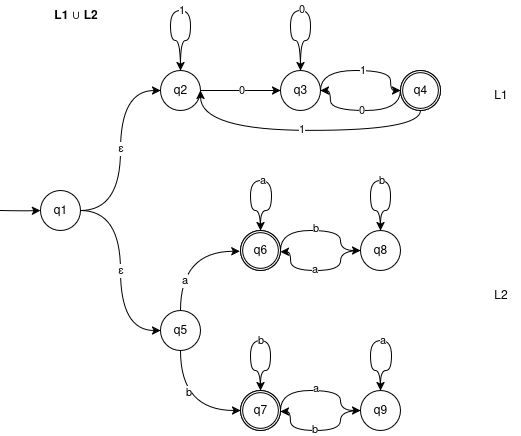

The diagram above was exported from draw.io. Its source (the exported page's mxGraphModel, read from the mxfile embedded in the PNG):
<mxGraphModel dx="983" dy="528" grid="1" gridSize="10" guides="1" tooltips="1" connect="1" arrows="1" fold="1" page="1" pageScale="1" pageWidth="827" pageHeight="1169" math="0" shadow="0">
  <root>
    <mxCell id="0" />
    <mxCell id="1" parent="0" />
    <mxCell id="hyC4cBtdMWrGHSZAE5ae-5" style="edgeStyle=orthogonalEdgeStyle;rounded=0;orthogonalLoop=1;jettySize=auto;html=1;exitX=0.5;exitY=0;exitDx=0;exitDy=0;curved=1;entryX=0.5;entryY=0;entryDx=0;entryDy=0;" parent="1" source="hyC4cBtdMWrGHSZAE5ae-1" target="hyC4cBtdMWrGHSZAE5ae-1" edge="1">
      <mxGeometry relative="1" as="geometry">
        <mxPoint x="370" y="310" as="targetPoint" />
        <Array as="points">
          <mxPoint x="340" y="330" />
          <mxPoint x="330" y="330" />
          <mxPoint x="330" y="300" />
          <mxPoint x="350" y="300" />
          <mxPoint x="350" y="330" />
          <mxPoint x="340" y="330" />
        </Array>
      </mxGeometry>
    </mxCell>
    <mxCell id="hyC4cBtdMWrGHSZAE5ae-6" value="1" style="edgeLabel;html=1;align=center;verticalAlign=middle;resizable=0;points=[];" parent="hyC4cBtdMWrGHSZAE5ae-5" vertex="1" connectable="0">
      <mxGeometry x="0.0208" y="-2" relative="1" as="geometry">
        <mxPoint x="-1" y="-2" as="offset" />
      </mxGeometry>
    </mxCell>
    <mxCell id="hyC4cBtdMWrGHSZAE5ae-8" value="" style="edgeStyle=orthogonalEdgeStyle;rounded=0;orthogonalLoop=1;jettySize=auto;html=1;curved=1;" parent="1" source="hyC4cBtdMWrGHSZAE5ae-1" target="hyC4cBtdMWrGHSZAE5ae-7" edge="1">
      <mxGeometry relative="1" as="geometry" />
    </mxCell>
    <mxCell id="hyC4cBtdMWrGHSZAE5ae-9" value="0" style="edgeLabel;html=1;align=center;verticalAlign=middle;resizable=0;points=[];" parent="hyC4cBtdMWrGHSZAE5ae-8" vertex="1" connectable="0">
      <mxGeometry x="-0.0655" y="-1" relative="1" as="geometry">
        <mxPoint x="3" y="-1" as="offset" />
      </mxGeometry>
    </mxCell>
    <mxCell id="hyC4cBtdMWrGHSZAE5ae-1" value="q2" style="ellipse;whiteSpace=wrap;html=1;aspect=fixed;" parent="1" vertex="1">
      <mxGeometry x="320" y="360" width="40" height="40" as="geometry" />
    </mxCell>
    <mxCell id="hyC4cBtdMWrGHSZAE5ae-10" style="edgeStyle=orthogonalEdgeStyle;rounded=0;orthogonalLoop=1;jettySize=auto;html=1;exitX=0.5;exitY=0;exitDx=0;exitDy=0;curved=1;entryX=0.5;entryY=0;entryDx=0;entryDy=0;" parent="1" source="hyC4cBtdMWrGHSZAE5ae-7" target="hyC4cBtdMWrGHSZAE5ae-7" edge="1">
      <mxGeometry relative="1" as="geometry">
        <mxPoint x="460.2380952380952" y="320" as="targetPoint" />
        <Array as="points">
          <mxPoint x="460" y="330" />
          <mxPoint x="450" y="330" />
          <mxPoint x="450" y="300" />
          <mxPoint x="470" y="300" />
          <mxPoint x="470" y="330" />
          <mxPoint x="460" y="330" />
        </Array>
      </mxGeometry>
    </mxCell>
    <mxCell id="hyC4cBtdMWrGHSZAE5ae-11" value="0" style="edgeLabel;html=1;align=center;verticalAlign=middle;resizable=0;points=[];" parent="hyC4cBtdMWrGHSZAE5ae-10" vertex="1" connectable="0">
      <mxGeometry x="0.0089" y="1" relative="1" as="geometry">
        <mxPoint as="offset" />
      </mxGeometry>
    </mxCell>
    <mxCell id="hyC4cBtdMWrGHSZAE5ae-13" value="" style="edgeStyle=orthogonalEdgeStyle;rounded=0;orthogonalLoop=1;jettySize=auto;html=1;entryX=0;entryY=0.5;entryDx=0;entryDy=0;curved=1;exitX=1;exitY=0.5;exitDx=0;exitDy=0;" parent="1" source="hyC4cBtdMWrGHSZAE5ae-7" target="hyC4cBtdMWrGHSZAE5ae-12" edge="1">
      <mxGeometry relative="1" as="geometry">
        <Array as="points">
          <mxPoint x="480" y="360" />
          <mxPoint x="550" y="360" />
          <mxPoint x="550" y="380" />
        </Array>
      </mxGeometry>
    </mxCell>
    <mxCell id="hyC4cBtdMWrGHSZAE5ae-14" value="1" style="edgeLabel;html=1;align=center;verticalAlign=middle;resizable=0;points=[];" parent="hyC4cBtdMWrGHSZAE5ae-13" vertex="1" connectable="0">
      <mxGeometry x="-0.0893" relative="1" as="geometry">
        <mxPoint x="7" as="offset" />
      </mxGeometry>
    </mxCell>
    <mxCell id="hyC4cBtdMWrGHSZAE5ae-18" style="edgeStyle=orthogonalEdgeStyle;rounded=0;orthogonalLoop=1;jettySize=auto;html=1;entryX=0;entryY=0.5;entryDx=0;entryDy=0;curved=1;exitX=1;exitY=0.5;exitDx=0;exitDy=0;startArrow=classic;startFill=1;endArrow=none;endFill=0;" parent="1" source="hyC4cBtdMWrGHSZAE5ae-7" target="hyC4cBtdMWrGHSZAE5ae-12" edge="1">
      <mxGeometry relative="1" as="geometry">
        <Array as="points">
          <mxPoint x="490" y="380" />
          <mxPoint x="490" y="400" />
          <mxPoint x="560" y="400" />
        </Array>
      </mxGeometry>
    </mxCell>
    <mxCell id="hyC4cBtdMWrGHSZAE5ae-19" value="0" style="edgeLabel;html=1;align=center;verticalAlign=middle;resizable=0;points=[];" parent="hyC4cBtdMWrGHSZAE5ae-18" vertex="1" connectable="0">
      <mxGeometry x="-0.0754" y="-2" relative="1" as="geometry">
        <mxPoint x="5" y="-2" as="offset" />
      </mxGeometry>
    </mxCell>
    <mxCell id="hyC4cBtdMWrGHSZAE5ae-7" value="q3" style="ellipse;whiteSpace=wrap;html=1;aspect=fixed;" parent="1" vertex="1">
      <mxGeometry x="440" y="360" width="40" height="40" as="geometry" />
    </mxCell>
    <mxCell id="hyC4cBtdMWrGHSZAE5ae-16" style="edgeStyle=orthogonalEdgeStyle;rounded=0;orthogonalLoop=1;jettySize=auto;html=1;entryX=1;entryY=0.5;entryDx=0;entryDy=0;curved=1;" parent="1" source="hyC4cBtdMWrGHSZAE5ae-12" target="hyC4cBtdMWrGHSZAE5ae-1" edge="1">
      <mxGeometry relative="1" as="geometry">
        <Array as="points">
          <mxPoint x="580" y="420" />
          <mxPoint x="360" y="420" />
        </Array>
      </mxGeometry>
    </mxCell>
    <mxCell id="hyC4cBtdMWrGHSZAE5ae-17" value="1" style="edgeLabel;html=1;align=center;verticalAlign=middle;resizable=0;points=[];" parent="hyC4cBtdMWrGHSZAE5ae-16" vertex="1" connectable="0">
      <mxGeometry x="-0.0255" y="-1" relative="1" as="geometry">
        <mxPoint x="-3" as="offset" />
      </mxGeometry>
    </mxCell>
    <mxCell id="hyC4cBtdMWrGHSZAE5ae-12" value="q4" style="ellipse;whiteSpace=wrap;html=1;aspect=fixed;shadow=0;perimeterSpacing=0;fillStyle=auto;fillColor=none;strokeColor=default;" parent="1" vertex="1">
      <mxGeometry x="560" y="360" width="40" height="40" as="geometry" />
    </mxCell>
    <mxCell id="hyC4cBtdMWrGHSZAE5ae-20" value="" style="verticalLabelPosition=bottom;verticalAlign=top;html=1;shape=mxgraph.basic.donut;dx=2.14;" parent="1" vertex="1">
      <mxGeometry x="560" y="360" width="40" height="40" as="geometry" />
    </mxCell>
    <mxCell id="N0VXm_pF8uc1KtFjI6Xo-1" value="" style="edgeStyle=orthogonalEdgeStyle;rounded=0;orthogonalLoop=1;jettySize=auto;html=1;curved=1;entryX=-0.018;entryY=0.519;entryDx=0;entryDy=0;entryPerimeter=0;" edge="1" parent="1" source="N0VXm_pF8uc1KtFjI6Xo-3" target="N0VXm_pF8uc1KtFjI6Xo-10">
      <mxGeometry relative="1" as="geometry">
        <Array as="points">
          <mxPoint x="340" y="541" />
        </Array>
      </mxGeometry>
    </mxCell>
    <mxCell id="N0VXm_pF8uc1KtFjI6Xo-2" value="a" style="edgeLabel;html=1;align=center;verticalAlign=middle;resizable=0;points=[];" vertex="1" connectable="0" parent="N0VXm_pF8uc1KtFjI6Xo-1">
      <mxGeometry x="-0.0655" y="-1" relative="1" as="geometry">
        <mxPoint x="3" y="25" as="offset" />
      </mxGeometry>
    </mxCell>
    <mxCell id="N0VXm_pF8uc1KtFjI6Xo-3" value="q5" style="ellipse;whiteSpace=wrap;html=1;aspect=fixed;" vertex="1" parent="1">
      <mxGeometry x="320" y="600" width="40" height="40" as="geometry" />
    </mxCell>
    <mxCell id="N0VXm_pF8uc1KtFjI6Xo-6" value="" style="group" vertex="1" connectable="0" parent="1">
      <mxGeometry x="400" y="520" width="40" height="40" as="geometry" />
    </mxCell>
    <mxCell id="N0VXm_pF8uc1KtFjI6Xo-7" style="edgeStyle=orthogonalEdgeStyle;rounded=0;orthogonalLoop=1;jettySize=auto;html=1;curved=1;entryX=0.5;entryY=0;entryDx=0;entryDy=0;" edge="1" parent="N0VXm_pF8uc1KtFjI6Xo-6" target="N0VXm_pF8uc1KtFjI6Xo-9">
      <mxGeometry relative="1" as="geometry">
        <mxPoint x="30" as="targetPoint" />
        <Array as="points">
          <mxPoint x="20" y="-20" />
          <mxPoint x="10" y="-20" />
          <mxPoint x="10" y="-50" />
          <mxPoint x="31" y="-50" />
          <mxPoint x="31" y="-20" />
          <mxPoint x="20" y="-20" />
        </Array>
        <mxPoint x="20" as="sourcePoint" />
      </mxGeometry>
    </mxCell>
    <mxCell id="N0VXm_pF8uc1KtFjI6Xo-8" value="a" style="edgeLabel;html=1;align=center;verticalAlign=middle;resizable=0;points=[];" vertex="1" connectable="0" parent="N0VXm_pF8uc1KtFjI6Xo-7">
      <mxGeometry x="-0.0136" relative="1" as="geometry">
        <mxPoint x="1" as="offset" />
      </mxGeometry>
    </mxCell>
    <mxCell id="N0VXm_pF8uc1KtFjI6Xo-9" value="q6" style="ellipse;whiteSpace=wrap;html=1;aspect=fixed;" vertex="1" parent="N0VXm_pF8uc1KtFjI6Xo-6">
      <mxGeometry width="40" height="40" as="geometry" />
    </mxCell>
    <mxCell id="N0VXm_pF8uc1KtFjI6Xo-10" value="" style="verticalLabelPosition=bottom;verticalAlign=top;html=1;shape=mxgraph.basic.donut;dx=2.14;" vertex="1" parent="N0VXm_pF8uc1KtFjI6Xo-6">
      <mxGeometry width="40" height="40" as="geometry" />
    </mxCell>
    <mxCell id="N0VXm_pF8uc1KtFjI6Xo-11" value="" style="group" vertex="1" connectable="0" parent="1">
      <mxGeometry x="400" y="680" width="40" height="40" as="geometry" />
    </mxCell>
    <mxCell id="N0VXm_pF8uc1KtFjI6Xo-12" value="q7" style="ellipse;whiteSpace=wrap;html=1;aspect=fixed;shadow=0;perimeterSpacing=0;fillStyle=auto;fillColor=none;strokeColor=default;" vertex="1" parent="N0VXm_pF8uc1KtFjI6Xo-11">
      <mxGeometry width="40" height="40" as="geometry" />
    </mxCell>
    <mxCell id="N0VXm_pF8uc1KtFjI6Xo-13" value="" style="verticalLabelPosition=bottom;verticalAlign=top;html=1;shape=mxgraph.basic.donut;dx=2.14;" vertex="1" parent="N0VXm_pF8uc1KtFjI6Xo-11">
      <mxGeometry width="40" height="40" as="geometry" />
    </mxCell>
    <mxCell id="N0VXm_pF8uc1KtFjI6Xo-14" style="edgeStyle=orthogonalEdgeStyle;rounded=0;orthogonalLoop=1;jettySize=auto;html=1;entryX=0;entryY=0.5;entryDx=0;entryDy=0;entryPerimeter=0;curved=1;" edge="1" parent="1" source="N0VXm_pF8uc1KtFjI6Xo-3" target="N0VXm_pF8uc1KtFjI6Xo-13">
      <mxGeometry relative="1" as="geometry">
        <Array as="points">
          <mxPoint x="340" y="700" />
        </Array>
      </mxGeometry>
    </mxCell>
    <mxCell id="N0VXm_pF8uc1KtFjI6Xo-15" value="b" style="edgeLabel;html=1;align=center;verticalAlign=middle;resizable=0;points=[];" vertex="1" connectable="0" parent="N0VXm_pF8uc1KtFjI6Xo-14">
      <mxGeometry x="-0.3048" y="8" relative="1" as="geometry">
        <mxPoint as="offset" />
      </mxGeometry>
    </mxCell>
    <mxCell id="N0VXm_pF8uc1KtFjI6Xo-16" style="edgeStyle=orthogonalEdgeStyle;rounded=0;orthogonalLoop=1;jettySize=auto;html=1;curved=1;entryX=0.994;entryY=0.531;entryDx=0;entryDy=0;entryPerimeter=0;" edge="1" parent="1" source="N0VXm_pF8uc1KtFjI6Xo-20" target="N0VXm_pF8uc1KtFjI6Xo-10">
      <mxGeometry relative="1" as="geometry">
        <mxPoint x="450" y="539" as="targetPoint" />
        <Array as="points">
          <mxPoint x="500" y="540" />
          <mxPoint x="500" y="560" />
          <mxPoint x="450" y="560" />
          <mxPoint x="450" y="541" />
        </Array>
      </mxGeometry>
    </mxCell>
    <mxCell id="N0VXm_pF8uc1KtFjI6Xo-17" value="a" style="edgeLabel;html=1;align=center;verticalAlign=middle;resizable=0;points=[];" vertex="1" connectable="0" parent="N0VXm_pF8uc1KtFjI6Xo-16">
      <mxGeometry x="0.116" y="-1" relative="1" as="geometry">
        <mxPoint as="offset" />
      </mxGeometry>
    </mxCell>
    <mxCell id="N0VXm_pF8uc1KtFjI6Xo-18" style="edgeStyle=orthogonalEdgeStyle;rounded=0;orthogonalLoop=1;jettySize=auto;html=1;elbow=vertical;curved=1;entryX=0.5;entryY=0;entryDx=0;entryDy=0;" edge="1" parent="1" target="N0VXm_pF8uc1KtFjI6Xo-20">
      <mxGeometry relative="1" as="geometry">
        <mxPoint x="550" y="520" as="targetPoint" />
        <Array as="points">
          <mxPoint x="540" y="500" />
          <mxPoint x="530" y="500" />
          <mxPoint x="530" y="470" />
          <mxPoint x="550" y="470" />
          <mxPoint x="550" y="500" />
          <mxPoint x="540" y="500" />
        </Array>
        <mxPoint x="540" y="520" as="sourcePoint" />
      </mxGeometry>
    </mxCell>
    <mxCell id="N0VXm_pF8uc1KtFjI6Xo-19" value="b" style="edgeLabel;html=1;align=center;verticalAlign=middle;resizable=0;points=[];" vertex="1" connectable="0" parent="N0VXm_pF8uc1KtFjI6Xo-18">
      <mxGeometry x="-0.0213" relative="1" as="geometry">
        <mxPoint x="2" as="offset" />
      </mxGeometry>
    </mxCell>
    <mxCell id="N0VXm_pF8uc1KtFjI6Xo-20" value="q8" style="ellipse;whiteSpace=wrap;html=1;aspect=fixed;" vertex="1" parent="1">
      <mxGeometry x="520" y="520" width="40" height="40" as="geometry" />
    </mxCell>
    <mxCell id="N0VXm_pF8uc1KtFjI6Xo-21" value="" style="edgeStyle=orthogonalEdgeStyle;rounded=0;orthogonalLoop=1;jettySize=auto;html=1;entryX=0;entryY=0.5;entryDx=0;entryDy=0;curved=1;exitX=1;exitY=0.5;exitDx=0;exitDy=0;" edge="1" parent="1" source="N0VXm_pF8uc1KtFjI6Xo-9" target="N0VXm_pF8uc1KtFjI6Xo-20">
      <mxGeometry relative="1" as="geometry">
        <Array as="points">
          <mxPoint x="440" y="520" />
          <mxPoint x="500" y="520" />
          <mxPoint x="500" y="540" />
        </Array>
      </mxGeometry>
    </mxCell>
    <mxCell id="N0VXm_pF8uc1KtFjI6Xo-22" value="b" style="edgeLabel;html=1;align=center;verticalAlign=middle;resizable=0;points=[];" vertex="1" connectable="0" parent="N0VXm_pF8uc1KtFjI6Xo-21">
      <mxGeometry x="-0.0913" y="2" relative="1" as="geometry">
        <mxPoint as="offset" />
      </mxGeometry>
    </mxCell>
    <mxCell id="N0VXm_pF8uc1KtFjI6Xo-23" style="edgeStyle=orthogonalEdgeStyle;rounded=0;orthogonalLoop=1;jettySize=auto;html=1;curved=1;entryX=0.994;entryY=0.531;entryDx=0;entryDy=0;entryPerimeter=0;" edge="1" parent="1" source="N0VXm_pF8uc1KtFjI6Xo-27">
      <mxGeometry relative="1" as="geometry">
        <mxPoint x="440" y="701" as="targetPoint" />
        <Array as="points">
          <mxPoint x="500" y="700" />
          <mxPoint x="500" y="720" />
          <mxPoint x="450" y="720" />
          <mxPoint x="450" y="701" />
        </Array>
      </mxGeometry>
    </mxCell>
    <mxCell id="N0VXm_pF8uc1KtFjI6Xo-24" value="b" style="edgeLabel;html=1;align=center;verticalAlign=middle;resizable=0;points=[];" vertex="1" connectable="0" parent="N0VXm_pF8uc1KtFjI6Xo-23">
      <mxGeometry x="0.116" y="-1" relative="1" as="geometry">
        <mxPoint as="offset" />
      </mxGeometry>
    </mxCell>
    <mxCell id="N0VXm_pF8uc1KtFjI6Xo-25" style="edgeStyle=orthogonalEdgeStyle;rounded=0;orthogonalLoop=1;jettySize=auto;html=1;elbow=vertical;curved=1;entryX=0.5;entryY=0;entryDx=0;entryDy=0;exitX=0.5;exitY=0;exitDx=0;exitDy=0;" edge="1" parent="1" source="N0VXm_pF8uc1KtFjI6Xo-27" target="N0VXm_pF8uc1KtFjI6Xo-27">
      <mxGeometry relative="1" as="geometry">
        <mxPoint x="550" y="680" as="targetPoint" />
        <Array as="points">
          <mxPoint x="540" y="660" />
          <mxPoint x="530" y="660" />
          <mxPoint x="530" y="630" />
          <mxPoint x="551" y="630" />
          <mxPoint x="551" y="660" />
          <mxPoint x="540" y="660" />
        </Array>
      </mxGeometry>
    </mxCell>
    <mxCell id="N0VXm_pF8uc1KtFjI6Xo-26" value="a" style="edgeLabel;html=1;align=center;verticalAlign=middle;resizable=0;points=[];" vertex="1" connectable="0" parent="N0VXm_pF8uc1KtFjI6Xo-25">
      <mxGeometry x="-0.0213" relative="1" as="geometry">
        <mxPoint x="2" as="offset" />
      </mxGeometry>
    </mxCell>
    <mxCell id="N0VXm_pF8uc1KtFjI6Xo-27" value="q9" style="ellipse;whiteSpace=wrap;html=1;aspect=fixed;" vertex="1" parent="1">
      <mxGeometry x="520" y="680" width="40" height="40" as="geometry" />
    </mxCell>
    <mxCell id="N0VXm_pF8uc1KtFjI6Xo-28" value="" style="edgeStyle=orthogonalEdgeStyle;rounded=0;orthogonalLoop=1;jettySize=auto;html=1;entryX=0;entryY=0.5;entryDx=0;entryDy=0;curved=1;exitX=1;exitY=0.5;exitDx=0;exitDy=0;" edge="1" parent="1" target="N0VXm_pF8uc1KtFjI6Xo-27">
      <mxGeometry relative="1" as="geometry">
        <mxPoint x="440" y="700" as="sourcePoint" />
        <Array as="points">
          <mxPoint x="440" y="680" />
          <mxPoint x="500" y="680" />
          <mxPoint x="500" y="700" />
        </Array>
      </mxGeometry>
    </mxCell>
    <mxCell id="N0VXm_pF8uc1KtFjI6Xo-29" value="a" style="edgeLabel;html=1;align=center;verticalAlign=middle;resizable=0;points=[];" vertex="1" connectable="0" parent="N0VXm_pF8uc1KtFjI6Xo-28">
      <mxGeometry x="-0.0913" y="2" relative="1" as="geometry">
        <mxPoint as="offset" />
      </mxGeometry>
    </mxCell>
    <mxCell id="N0VXm_pF8uc1KtFjI6Xo-30" style="edgeStyle=orthogonalEdgeStyle;rounded=0;orthogonalLoop=1;jettySize=auto;html=1;curved=1;entryX=0.5;entryY=0;entryDx=0;entryDy=0;" edge="1" parent="1" target="N0VXm_pF8uc1KtFjI6Xo-12">
      <mxGeometry relative="1" as="geometry">
        <mxPoint x="429.5" y="680" as="targetPoint" />
        <mxPoint x="420" y="680" as="sourcePoint" />
        <Array as="points">
          <mxPoint x="420" y="660" />
          <mxPoint x="410" y="660" />
          <mxPoint x="410" y="630" />
          <mxPoint x="430" y="630" />
          <mxPoint x="430" y="660" />
          <mxPoint x="420" y="660" />
        </Array>
      </mxGeometry>
    </mxCell>
    <mxCell id="N0VXm_pF8uc1KtFjI6Xo-31" value="b" style="edgeLabel;html=1;align=center;verticalAlign=middle;resizable=0;points=[];" vertex="1" connectable="0" parent="N0VXm_pF8uc1KtFjI6Xo-30">
      <mxGeometry x="-0.0136" relative="1" as="geometry">
        <mxPoint x="1" as="offset" />
      </mxGeometry>
    </mxCell>
    <mxCell id="N0VXm_pF8uc1KtFjI6Xo-61" value="L1 ∪ L2" style="text;html=1;align=center;verticalAlign=middle;resizable=0;points=[];autosize=1;strokeColor=none;fillColor=none;fontStyle=1" vertex="1" parent="1">
      <mxGeometry x="200" y="290" width="70" height="30" as="geometry" />
    </mxCell>
    <mxCell id="N0VXm_pF8uc1KtFjI6Xo-62" value="&lt;div&gt;L1&lt;/div&gt;" style="text;html=1;align=center;verticalAlign=middle;resizable=0;points=[];autosize=1;strokeColor=none;fillColor=none;" vertex="1" parent="1">
      <mxGeometry x="640" y="370" width="40" height="30" as="geometry" />
    </mxCell>
    <mxCell id="N0VXm_pF8uc1KtFjI6Xo-63" value="L2" style="text;html=1;align=center;verticalAlign=middle;resizable=0;points=[];autosize=1;strokeColor=none;fillColor=none;" vertex="1" parent="1">
      <mxGeometry x="640" y="570" width="40" height="30" as="geometry" />
    </mxCell>
    <mxCell id="N0VXm_pF8uc1KtFjI6Xo-67" style="edgeStyle=orthogonalEdgeStyle;rounded=0;orthogonalLoop=1;jettySize=auto;html=1;entryX=0;entryY=0.5;entryDx=0;entryDy=0;curved=1;" edge="1" parent="1" source="N0VXm_pF8uc1KtFjI6Xo-66" target="hyC4cBtdMWrGHSZAE5ae-1">
      <mxGeometry relative="1" as="geometry" />
    </mxCell>
    <mxCell id="N0VXm_pF8uc1KtFjI6Xo-75" value="ε" style="edgeLabel;html=1;align=center;verticalAlign=middle;resizable=0;points=[];fontFamily=Helvetica;fontSize=11;fontColor=default;labelBackgroundColor=default;" vertex="1" connectable="0" parent="N0VXm_pF8uc1KtFjI6Xo-67">
      <mxGeometry x="0.0183" relative="1" as="geometry">
        <mxPoint as="offset" />
      </mxGeometry>
    </mxCell>
    <mxCell id="N0VXm_pF8uc1KtFjI6Xo-68" style="edgeStyle=orthogonalEdgeStyle;shape=connector;curved=1;rounded=0;orthogonalLoop=1;jettySize=auto;html=1;entryX=0;entryY=0.5;entryDx=0;entryDy=0;strokeColor=default;align=center;verticalAlign=middle;fontFamily=Helvetica;fontSize=11;fontColor=default;labelBackgroundColor=default;endArrow=classic;" edge="1" parent="1" source="N0VXm_pF8uc1KtFjI6Xo-66" target="N0VXm_pF8uc1KtFjI6Xo-3">
      <mxGeometry relative="1" as="geometry" />
    </mxCell>
    <mxCell id="N0VXm_pF8uc1KtFjI6Xo-76" value="ε" style="edgeLabel;html=1;align=center;verticalAlign=middle;resizable=0;points=[];fontFamily=Helvetica;fontSize=11;fontColor=default;labelBackgroundColor=default;" vertex="1" connectable="0" parent="N0VXm_pF8uc1KtFjI6Xo-68">
      <mxGeometry x="0.0031" y="2" relative="1" as="geometry">
        <mxPoint x="-2" as="offset" />
      </mxGeometry>
    </mxCell>
    <mxCell id="N0VXm_pF8uc1KtFjI6Xo-66" value="q1" style="ellipse;whiteSpace=wrap;html=1;aspect=fixed;" vertex="1" parent="1">
      <mxGeometry x="200" y="480" width="40" height="40" as="geometry" />
    </mxCell>
    <mxCell id="N0VXm_pF8uc1KtFjI6Xo-73" style="edgeStyle=orthogonalEdgeStyle;shape=connector;curved=1;rounded=0;orthogonalLoop=1;jettySize=auto;html=1;entryX=0;entryY=0.5;entryDx=0;entryDy=0;strokeColor=default;align=center;verticalAlign=middle;fontFamily=Helvetica;fontSize=11;fontColor=default;labelBackgroundColor=default;endArrow=classic;" edge="1" parent="1" target="N0VXm_pF8uc1KtFjI6Xo-66">
      <mxGeometry relative="1" as="geometry">
        <mxPoint x="160" y="500" as="sourcePoint" />
        <mxPoint x="190" y="510" as="targetPoint" />
      </mxGeometry>
    </mxCell>
  </root>
</mxGraphModel>